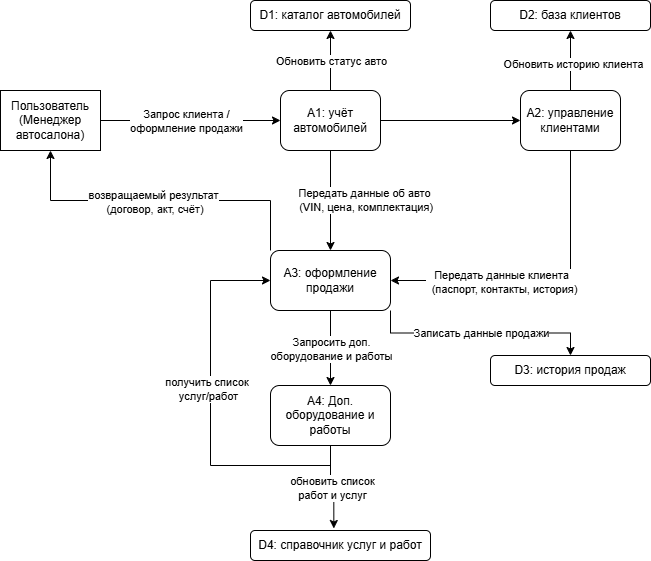

The diagram above was exported from draw.io. Its source (the exported page's mxGraphModel, read from the mxfile embedded in the PNG):
<mxGraphModel dx="1426" dy="784" grid="1" gridSize="10" guides="1" tooltips="1" connect="1" arrows="1" fold="1" page="1" pageScale="1" pageWidth="827" pageHeight="1169" math="0" shadow="0">
  <root>
    <mxCell id="0" />
    <mxCell id="1" parent="0" />
    <mxCell id="UX8ZuD8p9Pu-CYUeFMvq-1" parent="1" style="rounded=0;whiteSpace=wrap;html=1;" value=" Пользователь (Менеджер автосалона)" vertex="1">
      <mxGeometry height="60" width="100" x="60" y="260" as="geometry" />
    </mxCell>
    <mxCell id="UX8ZuD8p9Pu-CYUeFMvq-39" edge="1" parent="1" source="UX8ZuD8p9Pu-CYUeFMvq-2" style="edgeStyle=orthogonalEdgeStyle;rounded=0;orthogonalLoop=1;jettySize=auto;html=1;exitX=1;exitY=0.5;exitDx=0;exitDy=0;entryX=0;entryY=0.5;entryDx=0;entryDy=0;" target="UX8ZuD8p9Pu-CYUeFMvq-8">
      <mxGeometry relative="1" as="geometry" />
    </mxCell>
    <mxCell id="UX8ZuD8p9Pu-CYUeFMvq-2" parent="1" style="rounded=1;whiteSpace=wrap;html=1;" value="A1: учёт автомобилей" vertex="1">
      <mxGeometry height="60" width="100" x="340" y="260" as="geometry" />
    </mxCell>
    <mxCell id="UX8ZuD8p9Pu-CYUeFMvq-3" edge="1" parent="1" source="UX8ZuD8p9Pu-CYUeFMvq-1" style="endArrow=classic;html=1;rounded=0;exitX=1;exitY=0.5;exitDx=0;exitDy=0;entryX=0;entryY=0.5;entryDx=0;entryDy=0;" target="UX8ZuD8p9Pu-CYUeFMvq-2" value="">
      <mxGeometry height="50" relative="1" width="50" as="geometry">
        <mxPoint x="140" y="240" as="sourcePoint" />
        <mxPoint x="190" y="190" as="targetPoint" />
      </mxGeometry>
    </mxCell>
    <mxCell id="UX8ZuD8p9Pu-CYUeFMvq-5" connectable="0" parent="UX8ZuD8p9Pu-CYUeFMvq-3" style="edgeLabel;html=1;align=center;verticalAlign=middle;resizable=0;points=[];" value="Запрос клиента /&lt;div&gt;оформление продажи&lt;/div&gt;" vertex="1">
      <mxGeometry relative="1" x="-0.0551" as="geometry">
        <mxPoint as="offset" />
      </mxGeometry>
    </mxCell>
    <mxCell id="UX8ZuD8p9Pu-CYUeFMvq-11" edge="1" parent="1" source="UX8ZuD8p9Pu-CYUeFMvq-8" style="edgeStyle=orthogonalEdgeStyle;rounded=0;orthogonalLoop=1;jettySize=auto;html=1;exitX=0.5;exitY=1;exitDx=0;exitDy=0;entryX=1;entryY=0.5;entryDx=0;entryDy=0;" target="UX8ZuD8p9Pu-CYUeFMvq-9">
      <mxGeometry relative="1" as="geometry" />
    </mxCell>
    <mxCell id="UX8ZuD8p9Pu-CYUeFMvq-12" connectable="0" parent="UX8ZuD8p9Pu-CYUeFMvq-11" style="edgeLabel;html=1;align=center;verticalAlign=middle;resizable=0;points=[];" value="&lt;div&gt;Передать данные клиента&lt;/div&gt;&lt;div&gt;&amp;nbsp; (паспорт, контакты, история)&lt;/div&gt;" vertex="1">
      <mxGeometry relative="1" x="0.2923" y="1" as="geometry">
        <mxPoint as="offset" />
      </mxGeometry>
    </mxCell>
    <mxCell id="UX8ZuD8p9Pu-CYUeFMvq-8" parent="1" style="rounded=1;whiteSpace=wrap;html=1;" value="A2: управление клиентами" vertex="1">
      <mxGeometry height="60" width="100" x="580" y="260" as="geometry" />
    </mxCell>
    <mxCell id="UX8ZuD8p9Pu-CYUeFMvq-35" edge="1" parent="1" source="UX8ZuD8p9Pu-CYUeFMvq-9" style="edgeStyle=orthogonalEdgeStyle;rounded=0;orthogonalLoop=1;jettySize=auto;html=1;exitX=1;exitY=1;exitDx=0;exitDy=0;entryX=0.5;entryY=0;entryDx=0;entryDy=0;" target="UX8ZuD8p9Pu-CYUeFMvq-33" value="Записать данные продажи">
      <mxGeometry relative="1" as="geometry" />
    </mxCell>
    <mxCell id="UX8ZuD8p9Pu-CYUeFMvq-37" edge="1" parent="1" source="UX8ZuD8p9Pu-CYUeFMvq-9" style="edgeStyle=orthogonalEdgeStyle;rounded=0;orthogonalLoop=1;jettySize=auto;html=1;exitX=0;exitY=0;exitDx=0;exitDy=0;entryX=0.5;entryY=1;entryDx=0;entryDy=0;" target="UX8ZuD8p9Pu-CYUeFMvq-1">
      <mxGeometry relative="1" as="geometry" />
    </mxCell>
    <mxCell id="UX8ZuD8p9Pu-CYUeFMvq-38" connectable="0" parent="UX8ZuD8p9Pu-CYUeFMvq-37" style="edgeLabel;html=1;align=center;verticalAlign=middle;resizable=0;points=[];" value="&lt;div&gt;возвращаемый результат&lt;/div&gt;&lt;div&gt;&amp;nbsp;(договор, акт, счёт)&lt;/div&gt;" vertex="1">
      <mxGeometry relative="1" x="0.05" y="1" as="geometry">
        <mxPoint as="offset" />
      </mxGeometry>
    </mxCell>
    <mxCell id="UX8ZuD8p9Pu-CYUeFMvq-9" parent="1" style="rounded=1;whiteSpace=wrap;html=1;" value="A3: оформление продажи" vertex="1">
      <mxGeometry height="60" width="120" x="330" y="420" as="geometry" />
    </mxCell>
    <mxCell id="UX8ZuD8p9Pu-CYUeFMvq-27" edge="1" parent="1" source="UX8ZuD8p9Pu-CYUeFMvq-13" style="edgeStyle=orthogonalEdgeStyle;rounded=0;orthogonalLoop=1;jettySize=auto;html=1;exitX=0.5;exitY=1;exitDx=0;exitDy=0;entryX=0;entryY=0.5;entryDx=0;entryDy=0;" target="UX8ZuD8p9Pu-CYUeFMvq-9">
      <mxGeometry relative="1" as="geometry">
        <Array as="points">
          <mxPoint x="390" y="635" />
          <mxPoint x="270" y="635" />
          <mxPoint x="270" y="450" />
        </Array>
      </mxGeometry>
    </mxCell>
    <mxCell id="UX8ZuD8p9Pu-CYUeFMvq-30" connectable="0" parent="UX8ZuD8p9Pu-CYUeFMvq-27" style="edgeLabel;html=1;align=center;verticalAlign=middle;resizable=0;points=[];" value="получить список&amp;nbsp;&lt;div&gt;услуг/работ&lt;/div&gt;" vertex="1">
      <mxGeometry relative="1" x="0.1247" y="3" as="geometry">
        <mxPoint as="offset" />
      </mxGeometry>
    </mxCell>
    <mxCell id="UX8ZuD8p9Pu-CYUeFMvq-13" parent="1" style="rounded=1;whiteSpace=wrap;html=1;" value="A4: Доп. оборудование и работы" vertex="1">
      <mxGeometry height="60" width="120" x="330" y="555" as="geometry" />
    </mxCell>
    <mxCell id="UX8ZuD8p9Pu-CYUeFMvq-14" edge="1" parent="1" source="UX8ZuD8p9Pu-CYUeFMvq-9" style="endArrow=classic;html=1;rounded=0;exitX=0.5;exitY=1;exitDx=0;exitDy=0;entryX=0.5;entryY=0;entryDx=0;entryDy=0;" target="UX8ZuD8p9Pu-CYUeFMvq-13" value="">
      <mxGeometry height="50" relative="1" width="50" as="geometry">
        <mxPoint x="260" y="430" as="sourcePoint" />
        <mxPoint x="310" y="380" as="targetPoint" />
      </mxGeometry>
    </mxCell>
    <mxCell id="UX8ZuD8p9Pu-CYUeFMvq-16" connectable="0" parent="UX8ZuD8p9Pu-CYUeFMvq-14" style="edgeLabel;html=1;align=center;verticalAlign=middle;resizable=0;points=[];" value="Запросить доп.&lt;div&gt;оборудование и работы&lt;/div&gt;" vertex="1">
      <mxGeometry relative="1" x="0.0154" as="geometry">
        <mxPoint as="offset" />
      </mxGeometry>
    </mxCell>
    <mxCell id="UX8ZuD8p9Pu-CYUeFMvq-17" edge="1" parent="1" source="UX8ZuD8p9Pu-CYUeFMvq-2" style="endArrow=classic;html=1;rounded=0;exitX=0.5;exitY=1;exitDx=0;exitDy=0;entryX=0.5;entryY=0;entryDx=0;entryDy=0;" target="UX8ZuD8p9Pu-CYUeFMvq-9" value="">
      <mxGeometry height="50" relative="1" width="50" as="geometry">
        <mxPoint x="390" y="530" as="sourcePoint" />
        <mxPoint x="440" y="480" as="targetPoint" />
      </mxGeometry>
    </mxCell>
    <mxCell id="UX8ZuD8p9Pu-CYUeFMvq-18" connectable="0" parent="UX8ZuD8p9Pu-CYUeFMvq-17" style="edgeLabel;html=1;align=center;verticalAlign=middle;resizable=0;points=[];" value="&lt;div&gt;&amp;nbsp; Передать данные об авто&lt;/div&gt;&lt;div&gt;&amp;nbsp; &amp;nbsp;(VIN, цена, комплектация)&lt;/div&gt;" vertex="1">
      <mxGeometry relative="1" x="-0.02" y="1" as="geometry">
        <mxPoint x="29" as="offset" />
      </mxGeometry>
    </mxCell>
    <mxCell id="UX8ZuD8p9Pu-CYUeFMvq-20" parent="1" style="rounded=1;whiteSpace=wrap;html=1;" value="D1: каталог автомобилей" vertex="1">
      <mxGeometry height="30" width="160" x="310" y="170" as="geometry" />
    </mxCell>
    <mxCell id="UX8ZuD8p9Pu-CYUeFMvq-21" edge="1" parent="1" source="UX8ZuD8p9Pu-CYUeFMvq-2" style="endArrow=classic;html=1;rounded=0;exitX=0.5;exitY=0;exitDx=0;exitDy=0;entryX=0.5;entryY=1;entryDx=0;entryDy=0;" target="UX8ZuD8p9Pu-CYUeFMvq-20" value="">
      <mxGeometry height="50" relative="1" width="50" as="geometry">
        <mxPoint x="130" y="180" as="sourcePoint" />
        <mxPoint x="180" y="130" as="targetPoint" />
      </mxGeometry>
    </mxCell>
    <mxCell id="UX8ZuD8p9Pu-CYUeFMvq-22" connectable="0" parent="UX8ZuD8p9Pu-CYUeFMvq-21" style="edgeLabel;html=1;align=center;verticalAlign=middle;resizable=0;points=[];" value="Обновить статус авто" vertex="1">
      <mxGeometry relative="1" as="geometry">
        <mxPoint as="offset" />
      </mxGeometry>
    </mxCell>
    <mxCell id="UX8ZuD8p9Pu-CYUeFMvq-23" parent="1" style="rounded=1;whiteSpace=wrap;html=1;" value="D2: база клиентов" vertex="1">
      <mxGeometry height="30" width="160" x="550" y="170" as="geometry" />
    </mxCell>
    <mxCell id="UX8ZuD8p9Pu-CYUeFMvq-24" edge="1" parent="1" source="UX8ZuD8p9Pu-CYUeFMvq-8" style="endArrow=classic;html=1;rounded=0;exitX=0.5;exitY=0;exitDx=0;exitDy=0;entryX=0.5;entryY=1;entryDx=0;entryDy=0;" target="UX8ZuD8p9Pu-CYUeFMvq-23" value="">
      <mxGeometry height="50" relative="1" width="50" as="geometry">
        <mxPoint x="630" y="260" as="sourcePoint" />
        <mxPoint x="680" y="210" as="targetPoint" />
      </mxGeometry>
    </mxCell>
    <mxCell id="UX8ZuD8p9Pu-CYUeFMvq-25" connectable="0" parent="UX8ZuD8p9Pu-CYUeFMvq-24" style="edgeLabel;html=1;align=center;verticalAlign=middle;resizable=0;points=[];" value="Обновить историю клиента" vertex="1">
      <mxGeometry relative="1" x="-0.1" y="-2" as="geometry">
        <mxPoint as="offset" />
      </mxGeometry>
    </mxCell>
    <mxCell id="UX8ZuD8p9Pu-CYUeFMvq-33" parent="1" style="rounded=1;whiteSpace=wrap;html=1;" value="D3:&amp;nbsp;история продаж" vertex="1">
      <mxGeometry height="30" width="160" x="550" y="525" as="geometry" />
    </mxCell>
    <mxCell id="UX8ZuD8p9Pu-CYUeFMvq-40" parent="1" style="rounded=1;whiteSpace=wrap;html=1;" value="D4: справочник услуг и работ" vertex="1">
      <mxGeometry height="30" width="180" x="310" y="700" as="geometry" />
    </mxCell>
    <mxCell id="UX8ZuD8p9Pu-CYUeFMvq-41" edge="1" parent="1" source="UX8ZuD8p9Pu-CYUeFMvq-13" style="edgeStyle=orthogonalEdgeStyle;rounded=0;orthogonalLoop=1;jettySize=auto;html=1;exitX=0.5;exitY=1;exitDx=0;exitDy=0;entryX=0.463;entryY=-0.067;entryDx=0;entryDy=0;entryPerimeter=0;" target="UX8ZuD8p9Pu-CYUeFMvq-40" value="обновить список&lt;div&gt;работ и услуг&lt;/div&gt;">
      <mxGeometry relative="1" x="0.0104" as="geometry">
        <mxPoint as="offset" />
      </mxGeometry>
    </mxCell>
  </root>
</mxGraphModel>